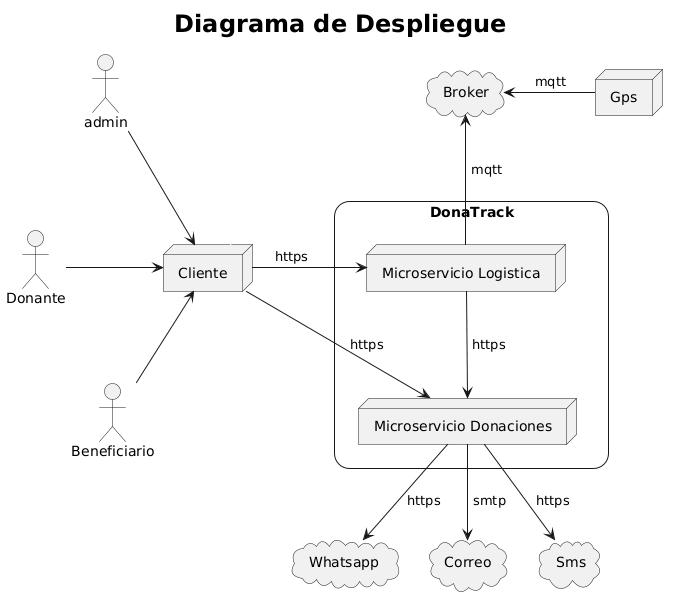

The diagram above was rendered by PlantUML. Its source (embedded in the PNG):
@startuml
skinparam rectangle {
    roundCorner<<>> 30
}
skinparam titleFontSize 24
skinparam titleFontStyle bold

title Diagrama de Despliegue

actor Donante
actor admin
actor Beneficiario
node Cliente
rectangle DonaTrack {
  node "Microservicio Donaciones" as MS_d
  node "Microservicio Logistica" as MS_l
}
node Gps
cloud Whatsapp
cloud Correo
cloud Sms
cloud Broker

admin -d-> Cliente 
Donante -r-> Cliente :""               "" 
Beneficiario -u-> Cliente
admin -[#white]-> Donante
Donante -[#white]-> Beneficiario

Cliente --> MS_d :"" https          ""
DonaTrack <-[#white]- Cliente 
Cliente --> MS_l :"" https          ""
MS_l --> MS_d :"" https ""

MS_d --> Correo :"" smtp ""
MS_d --> Whatsapp :"" https ""
MS_d --> Sms :"" https ""
Broker <-- MS_l :"" mqtt ""
Broker <-r- Gps :""   mqtt   ""
@enduml